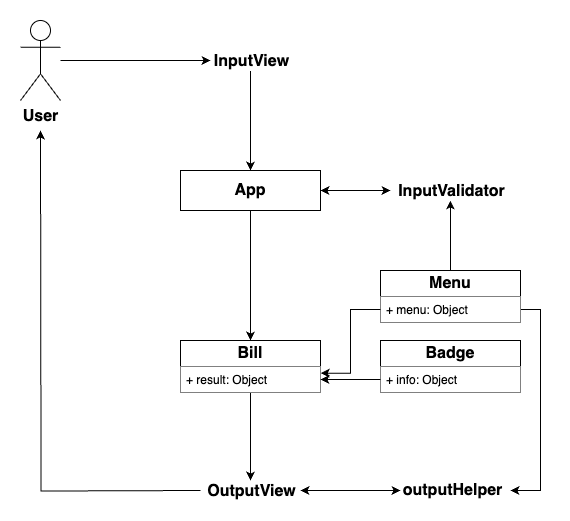

The diagram above was exported from draw.io. Its source (the exported page's mxGraphModel, read from the mxfile embedded in the PNG):
<mxGraphModel dx="1004" dy="616" grid="1" gridSize="10" guides="1" tooltips="1" connect="1" arrows="1" fold="1" page="1" pageScale="1" pageWidth="827" pageHeight="1169" math="0" shadow="0">
  <root>
    <mxCell id="0" />
    <mxCell id="1" parent="0" />
    <mxCell id="0L3qSalsq1OK5FkuyPgc-2" value="&lt;font style=&quot;font-size: 16px;&quot;&gt;&lt;b&gt;User&lt;/b&gt;&lt;/font&gt;" style="shape=umlActor;verticalLabelPosition=bottom;verticalAlign=top;html=1;outlineConnect=0;" vertex="1" parent="1">
      <mxGeometry x="80" y="240" width="40" height="80" as="geometry" />
    </mxCell>
    <mxCell id="0L3qSalsq1OK5FkuyPgc-38" style="edgeStyle=orthogonalEdgeStyle;rounded=0;orthogonalLoop=1;jettySize=auto;html=1;exitX=0.5;exitY=1;exitDx=0;exitDy=0;entryX=0.5;entryY=0;entryDx=0;entryDy=0;" edge="1" parent="1" source="0L3qSalsq1OK5FkuyPgc-4" target="0L3qSalsq1OK5FkuyPgc-12">
      <mxGeometry relative="1" as="geometry" />
    </mxCell>
    <mxCell id="0L3qSalsq1OK5FkuyPgc-4" value="&lt;font style=&quot;font-size: 16px;&quot;&gt;&lt;b&gt;App&lt;/b&gt;&lt;/font&gt;" style="rounded=0;whiteSpace=wrap;html=1;" vertex="1" parent="1">
      <mxGeometry x="240" y="390" width="140" height="40" as="geometry" />
    </mxCell>
    <mxCell id="0L3qSalsq1OK5FkuyPgc-41" style="edgeStyle=orthogonalEdgeStyle;rounded=0;orthogonalLoop=1;jettySize=auto;html=1;exitX=0.5;exitY=1;exitDx=0;exitDy=0;" edge="1" parent="1" source="0L3qSalsq1OK5FkuyPgc-12">
      <mxGeometry relative="1" as="geometry">
        <mxPoint x="310" y="700" as="targetPoint" />
      </mxGeometry>
    </mxCell>
    <mxCell id="0L3qSalsq1OK5FkuyPgc-12" value="&lt;font style=&quot;font-size: 16px;&quot;&gt;&lt;b&gt;Bill&lt;/b&gt;&lt;/font&gt;" style="swimlane;fontStyle=0;childLayout=stackLayout;horizontal=1;startSize=26;fillColor=default;horizontalStack=0;resizeParent=1;resizeParentMax=0;resizeLast=0;collapsible=1;marginBottom=0;whiteSpace=wrap;html=1;" vertex="1" parent="1">
      <mxGeometry x="240" y="560" width="140" height="52" as="geometry" />
    </mxCell>
    <mxCell id="0L3qSalsq1OK5FkuyPgc-13" value="+ result: Object" style="text;strokeColor=none;fillColor=default;align=left;verticalAlign=top;spacingLeft=4;spacingRight=4;overflow=hidden;rotatable=0;points=[[0,0.5],[1,0.5]];portConstraint=eastwest;whiteSpace=wrap;html=1;" vertex="1" parent="0L3qSalsq1OK5FkuyPgc-12">
      <mxGeometry y="26" width="140" height="26" as="geometry" />
    </mxCell>
    <mxCell id="0L3qSalsq1OK5FkuyPgc-79" style="edgeStyle=orthogonalEdgeStyle;rounded=0;orthogonalLoop=1;jettySize=auto;html=1;exitX=1;exitY=0.75;exitDx=0;exitDy=0;" edge="1" parent="1" source="0L3qSalsq1OK5FkuyPgc-16">
      <mxGeometry relative="1" as="geometry">
        <mxPoint x="570" y="710" as="targetPoint" />
        <Array as="points">
          <mxPoint x="600" y="529" />
          <mxPoint x="600" y="710" />
        </Array>
      </mxGeometry>
    </mxCell>
    <mxCell id="0L3qSalsq1OK5FkuyPgc-81" style="edgeStyle=orthogonalEdgeStyle;rounded=0;orthogonalLoop=1;jettySize=auto;html=1;exitX=0.5;exitY=0;exitDx=0;exitDy=0;" edge="1" parent="1" source="0L3qSalsq1OK5FkuyPgc-16">
      <mxGeometry relative="1" as="geometry">
        <mxPoint x="509.878787878788" y="420" as="targetPoint" />
      </mxGeometry>
    </mxCell>
    <mxCell id="0L3qSalsq1OK5FkuyPgc-16" value="&lt;font style=&quot;font-size: 16px;&quot;&gt;&lt;b&gt;Menu&lt;/b&gt;&lt;/font&gt;" style="swimlane;fontStyle=0;childLayout=stackLayout;horizontal=1;startSize=26;fillColor=default;horizontalStack=0;resizeParent=1;resizeParentMax=0;resizeLast=0;collapsible=1;marginBottom=0;whiteSpace=wrap;html=1;" vertex="1" parent="1">
      <mxGeometry x="440" y="490" width="140" height="52" as="geometry" />
    </mxCell>
    <mxCell id="0L3qSalsq1OK5FkuyPgc-17" value="+ menu: Object" style="text;strokeColor=none;fillColor=default;align=left;verticalAlign=top;spacingLeft=4;spacingRight=4;overflow=hidden;rotatable=0;points=[[0,0.5],[1,0.5]];portConstraint=eastwest;whiteSpace=wrap;html=1;" vertex="1" parent="0L3qSalsq1OK5FkuyPgc-16">
      <mxGeometry y="26" width="140" height="26" as="geometry" />
    </mxCell>
    <mxCell id="0L3qSalsq1OK5FkuyPgc-20" value="&lt;font style=&quot;font-size: 16px;&quot;&gt;&lt;b&gt;Badge&lt;/b&gt;&lt;/font&gt;" style="swimlane;fontStyle=0;childLayout=stackLayout;horizontal=1;startSize=26;fillColor=default;horizontalStack=0;resizeParent=1;resizeParentMax=0;resizeLast=0;collapsible=1;marginBottom=0;whiteSpace=wrap;html=1;" vertex="1" parent="1">
      <mxGeometry x="440" y="560" width="140" height="52" as="geometry" />
    </mxCell>
    <mxCell id="0L3qSalsq1OK5FkuyPgc-21" value="+ info: Object" style="text;strokeColor=none;fillColor=default;align=left;verticalAlign=top;spacingLeft=4;spacingRight=4;overflow=hidden;rotatable=0;points=[[0,0.5],[1,0.5]];portConstraint=eastwest;whiteSpace=wrap;html=1;" vertex="1" parent="0L3qSalsq1OK5FkuyPgc-20">
      <mxGeometry y="26" width="140" height="26" as="geometry" />
    </mxCell>
    <mxCell id="0L3qSalsq1OK5FkuyPgc-44" style="edgeStyle=orthogonalEdgeStyle;rounded=0;orthogonalLoop=1;jettySize=auto;html=1;" edge="1" parent="1">
      <mxGeometry relative="1" as="geometry">
        <mxPoint x="100" y="350" as="targetPoint" />
        <mxPoint x="260" y="710" as="sourcePoint" />
      </mxGeometry>
    </mxCell>
    <mxCell id="0L3qSalsq1OK5FkuyPgc-36" value="" style="endArrow=classic;html=1;rounded=0;" edge="1" parent="1" source="0L3qSalsq1OK5FkuyPgc-2">
      <mxGeometry width="50" height="50" relative="1" as="geometry">
        <mxPoint x="470" y="300" as="sourcePoint" />
        <mxPoint x="270" y="280" as="targetPoint" />
      </mxGeometry>
    </mxCell>
    <mxCell id="0L3qSalsq1OK5FkuyPgc-65" value="" style="endArrow=classic;html=1;rounded=0;entryX=0.5;entryY=0;entryDx=0;entryDy=0;" edge="1" parent="1" target="0L3qSalsq1OK5FkuyPgc-4">
      <mxGeometry relative="1" as="geometry">
        <mxPoint x="310" y="290" as="sourcePoint" />
        <mxPoint x="510" y="460" as="targetPoint" />
      </mxGeometry>
    </mxCell>
    <mxCell id="0L3qSalsq1OK5FkuyPgc-66" value="&lt;font style=&quot;font-size: 16px;&quot;&gt;&lt;b&gt;InputValidator&lt;/b&gt;&lt;/font&gt;" style="edgeLabel;resizable=0;html=1;align=center;verticalAlign=middle;" connectable="0" vertex="1" parent="0L3qSalsq1OK5FkuyPgc-65">
      <mxGeometry relative="1" as="geometry">
        <mxPoint x="200" y="70" as="offset" />
      </mxGeometry>
    </mxCell>
    <mxCell id="0L3qSalsq1OK5FkuyPgc-68" value="&lt;font style=&quot;font-size: 16px;&quot;&gt;&lt;b&gt;InputView&lt;/b&gt;&lt;/font&gt;" style="edgeLabel;resizable=0;html=1;align=center;verticalAlign=middle;" connectable="0" vertex="1" parent="1">
      <mxGeometry x="310" y="280" as="geometry" />
    </mxCell>
    <mxCell id="0L3qSalsq1OK5FkuyPgc-69" value="&lt;font style=&quot;font-size: 16px;&quot;&gt;&lt;b&gt;OutputView&lt;br&gt;&lt;/b&gt;&lt;/font&gt;" style="edgeLabel;resizable=0;html=1;align=center;verticalAlign=middle;" connectable="0" vertex="1" parent="1">
      <mxGeometry x="310" y="710" as="geometry" />
    </mxCell>
    <mxCell id="0L3qSalsq1OK5FkuyPgc-70" value="&lt;font style=&quot;font-size: 16px;&quot;&gt;&lt;b&gt;outputHelper&lt;/b&gt;&lt;/font&gt;" style="edgeLabel;resizable=0;html=1;align=center;verticalAlign=middle;" connectable="0" vertex="1" parent="1">
      <mxGeometry x="510" y="714" as="geometry">
        <mxPoint x="1" y="-5" as="offset" />
      </mxGeometry>
    </mxCell>
    <mxCell id="0L3qSalsq1OK5FkuyPgc-71" value="" style="endArrow=classic;startArrow=classic;html=1;rounded=0;" edge="1" parent="1">
      <mxGeometry width="50" height="50" relative="1" as="geometry">
        <mxPoint x="360" y="710" as="sourcePoint" />
        <mxPoint x="460" y="710" as="targetPoint" />
      </mxGeometry>
    </mxCell>
    <mxCell id="0L3qSalsq1OK5FkuyPgc-75" style="edgeStyle=orthogonalEdgeStyle;rounded=0;orthogonalLoop=1;jettySize=auto;html=1;exitX=0;exitY=0.5;exitDx=0;exitDy=0;entryX=1;entryY=0.5;entryDx=0;entryDy=0;" edge="1" parent="1" source="0L3qSalsq1OK5FkuyPgc-21" target="0L3qSalsq1OK5FkuyPgc-13">
      <mxGeometry relative="1" as="geometry" />
    </mxCell>
    <mxCell id="0L3qSalsq1OK5FkuyPgc-77" style="edgeStyle=orthogonalEdgeStyle;rounded=0;orthogonalLoop=1;jettySize=auto;html=1;exitX=0;exitY=0.5;exitDx=0;exitDy=0;entryX=1.002;entryY=0.256;entryDx=0;entryDy=0;entryPerimeter=0;" edge="1" parent="1" source="0L3qSalsq1OK5FkuyPgc-17" target="0L3qSalsq1OK5FkuyPgc-13">
      <mxGeometry relative="1" as="geometry" />
    </mxCell>
    <mxCell id="0L3qSalsq1OK5FkuyPgc-82" value="" style="endArrow=classic;startArrow=classic;html=1;rounded=0;exitX=1;exitY=0.5;exitDx=0;exitDy=0;" edge="1" parent="1" source="0L3qSalsq1OK5FkuyPgc-4">
      <mxGeometry width="50" height="50" relative="1" as="geometry">
        <mxPoint x="340" y="480" as="sourcePoint" />
        <mxPoint x="450" y="410" as="targetPoint" />
      </mxGeometry>
    </mxCell>
  </root>
</mxGraphModel>